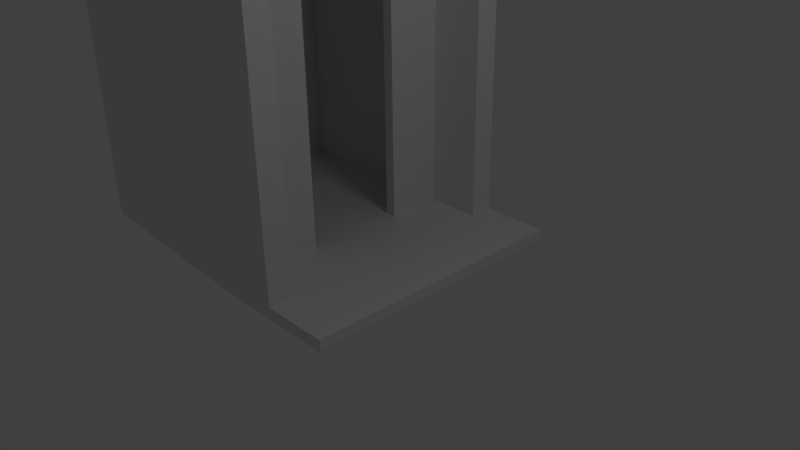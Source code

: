# Source: lift.blend  (saved by Blender 2.63.0; exported with 4.5.12 LTS)
import bpy
from mathutils import Matrix  # noqa: F401  (used for matrix-valued properties, if any)

bpy.ops.wm.read_factory_settings(use_empty=True)
scene = bpy.context.scene
scene.name = 'Scene'

# ---- collections
col_collection_1 = bpy.data.collections.new('Collection 1'); scene.collection.children.link(col_collection_1)

# ---- materials (node trees are filled in below, after node groups)
mat_material = bpy.data.materials.new('Material')
mat_material.alpha_threshold = 0.0
mat_material.use_transparent_shadow = False
mat_material.roughness = 0.5
mat_material.line_color = (0.0, 0.0, 0.0, 1.0)

# ---- material node trees

# ---- world
world_world = bpy.data.worlds.new('World'); scene.world = world_world
world_world.color = (0.05088, 0.05088, 0.05088)
world_world.use_sun_shadow = False
world_world.sun_shadow_jitter_overblur = 0.0
world_world.cycles.sampling_method = 'MANUAL'
world_world.cycles.sample_map_resolution = 256

# ---- cameras
cam_camera = bpy.data.cameras.new('Camera')
cam_camera.clip_end = 100.0
cam_camera.lens = 35.0
cam_camera.sensor_width = 32.0
cam_camera.sensor_height = 18.0
cam_camera.ortho_scale = 7.314
cam_camera.dof.focus_distance = 0.0
cam_camera.dof.aperture_fstop = 128.0

# ---- lights
light_lamp = bpy.data.lights.new('Lamp', 'POINT')
light_lamp.transmission_factor = 0.0
light_lamp.cutoff_distance = 30.0
light_lamp.energy = 100.0
light_lamp.shadow_buffer_clip_start = 1.001
light_lamp.shadow_soft_size = 1.0
light_lamp.shadow_maximum_resolution = 0.006
light_lamp.use_absolute_resolution = True
light_lamp.cycles.use_multiple_importance_sampling = False

# ---- meshes
me_cube_002 = bpy.data.meshes.new('Cube.002')
me_cube_002.from_pydata([(-1.0, -1.0, -1.0), (-1.0, 1.0, -1.0), (1.0, 1.0, -1.0), (1.0, -1.0, -1.0), (-1.0, -1.0, 1.0), (-1.0, 1.0, 1.0), (1.0, 1.0, 1.0), (1.0, -1.0, 1.0)], [], [(4, 5, 1, 0), (5, 6, 2, 1), (6, 7, 3, 2), (7, 4, 0, 3), (0, 1, 2, 3), (7, 6, 5, 4)])
me_cube_002.use_remesh_preserve_volume = False
me_cube_002.use_remesh_preserve_attributes = False
me_cube_002.use_mirror_vertex_groups = False
me_cube_002.update()
me_cube_001 = bpy.data.meshes.new('Cube.001')
me_cube_001.from_pydata([(-4.082, -5.074, -2.431), (-4.082, -3.934, -2.431), (-3.91, -3.934, -2.431), (-3.91, -5.074, -2.431), (-4.082, -5.074, 4.633), (-4.082, -3.934, 4.633), (-3.91, -3.934, 4.633), (-3.91, -5.074, 4.633), (-4.082, -2.329, -2.431), (-4.082, -1.189, -2.431), (-3.91, -1.189, -2.431), (-3.91, -2.329, -2.431), (-4.082, -2.329, 4.633), (-4.082, -1.189, 4.633), (-3.91, -1.189, 4.633), (-3.91, -2.329, 4.633)], [], [(4, 5, 1, 0), (5, 6, 2, 1), (6, 7, 3, 2), (7, 4, 0, 3), (0, 1, 2, 3), (7, 6, 5, 4), (12, 13, 9, 8), (13, 14, 10, 9), (14, 15, 11, 10), (15, 12, 8, 11), (8, 9, 10, 11), (15, 14, 13, 12)])
me_cube_001.use_remesh_preserve_volume = False
me_cube_001.use_remesh_preserve_attributes = False
me_cube_001.use_mirror_vertex_groups = False
me_cube_001.update()
me_cube = bpy.data.meshes.new('Cube')
me_cube.from_pydata([(0.07144, 3.395, -1.0), (0.07144, -1.0, -1.0), (-1.0, -1.0, -1.0), (-1.0, 3.395, -1.0), (0.07144, 3.395, -0.8205), (0.07144, -1.0, -0.8205), (-1.0, -1.0, -0.8205), (-1.0, 3.395, -0.8205), (-2.12, -1.0, -1.0), (-2.12, 3.395, -1.0), (-5.106, -1.0, -0.8205), (-5.106, 3.395, -0.8205), (-1.0, -1.0, 6.403), (-1.0, 3.395, 6.403), (-5.106, -1.0, 6.403), (-5.106, 3.395, 6.403), (-1.0, -0.6134, -0.8205), (-1.0, 3.008, -0.8205), (-1.0, -0.6134, 5.738), (-1.0, 3.008, 5.738), (-4.915, -0.6134, -0.8205), (-4.915, 3.008, -0.8205), (-4.916, -0.6134, 5.738), (-4.916, 3.008, 5.738)], [], [(0, 1, 2, 3), (4, 7, 6, 5), (0, 4, 5, 1), (1, 5, 6, 2), (6, 7, 17, 16), (4, 0, 3, 7), (8, 10, 11, 9), (8, 9, 3, 2), (2, 6, 10, 8), (9, 11, 7, 3), (12, 13, 15, 14), (14, 15, 11, 10), (7, 11, 15, 13), (10, 6, 12, 14), (17, 19, 23, 21), (18, 19, 13, 12), (7, 13, 19, 17), (12, 6, 16, 18), (20, 21, 23, 22), (18, 16, 20, 22), (16, 17, 21, 20), (22, 23, 19, 18)])
me_cube.materials.append(mat_material)
me_cube.use_remesh_preserve_volume = False
me_cube.use_remesh_preserve_attributes = False
me_cube.use_mirror_vertex_groups = False
me_cube.update()

# ---- objects
ob_cube_002 = bpy.data.objects.new('Cube.002', me_cube_002)
ob_cube_001 = bpy.data.objects.new('Cube.001', me_cube_001)
ob_cube = bpy.data.objects.new('Cube', me_cube)
ob_lamp = bpy.data.objects.new('Lamp', light_lamp)
ob_camera = bpy.data.objects.new('Camera', cam_camera)

# ---- transforms, parenting, visibility, modifiers, constraints
ob_cube_002.location = (-1.014, 1.223, 6.096)
ob_cube_002.scale = (0.231, 0.8887, 0.231)
ob_cube_002.lineart.crease_threshold = 0.0
ob_cube_001.location = (2.034, 4.423, 1.51)
ob_cube_001.lineart.crease_threshold = 0.0
ob_cube.location = (0.0, 0.0, 0.0)
ob_cube.lock_rotations_4d = False
ob_cube.empty_display_type = 'ARROWS'
ob_cube.lineart.crease_threshold = 0.0
ob_lamp.location = (4.076, 1.005, 5.904)
ob_lamp.rotation_euler = (0.6503, 0.05522, 1.866)
ob_lamp.lock_rotations_4d = False
ob_lamp.empty_display_type = 'ARROWS'
ob_lamp.color = (0.0, 0.0, 0.0, 0.0)
ob_lamp.lineart.crease_threshold = 0.0
ob_camera.location = (7.481, -6.508, 5.344)
ob_camera.rotation_euler = (1.109, 0.01082, 0.8149)
ob_camera.lock_rotations_4d = False
ob_camera.empty_display_type = 'ARROWS'
ob_camera.color = (0.0, 0.0, 0.0, 0.0)
ob_camera.display_type = 'WIRE'
ob_camera.lineart.crease_threshold = 0.0

# ---- collection membership
col_collection_1.objects.link(ob_cube_002)
col_collection_1.objects.link(ob_cube_001)
col_collection_1.objects.link(ob_cube)
col_collection_1.objects.link(ob_lamp)
col_collection_1.objects.link(ob_camera)

# ---- scene / render settings (as saved in the file)
scene.camera = ob_camera
scene.frame_start = 1; scene.frame_end = 250; scene.frame_set(1)
scene.render.engine = 'BLENDER_EEVEE_NEXT'
scene.render.image_settings.color_mode = 'RGB'
scene.render.image_settings.compression = 90
scene.render.resolution_percentage = 50
scene.render.dither_intensity = 0.0
scene.render.bake_margin = 2
scene.render.bake_bias = 0.0
scene.cycles.use_denoising = False
scene.cycles.samples = 10
scene.cycles.sampling_pattern = 'TABULATED_SOBOL'
scene.cycles.light_sampling_threshold = 0.0
scene.cycles.use_adaptive_sampling = False
scene.cycles.use_light_tree = False
scene.cycles.blur_glossy = 0.0
scene.cycles.volume_bounces = 1
scene.cycles.pixel_filter_type = 'GAUSSIAN'
scene.cycles.sample_clamp_indirect = 0.0
scene.view_settings.view_transform = 'Standard'
bpy.context.view_layer.update()
